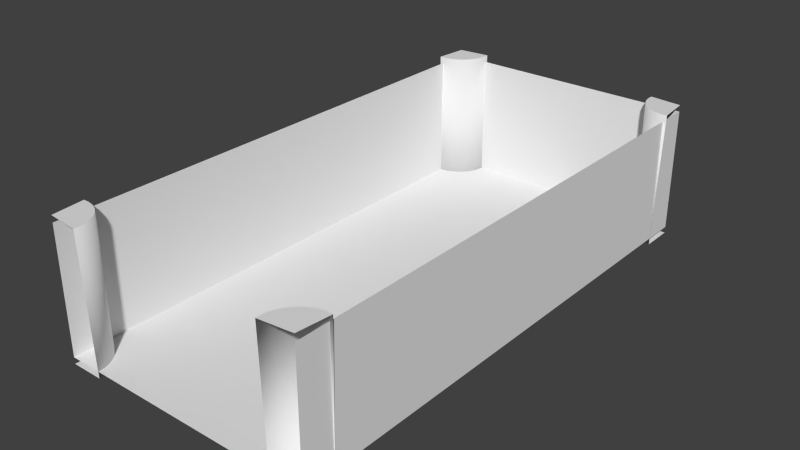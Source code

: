 # Source: room.blend  (saved by Blender 2.69.0; exported with 4.5.12 LTS)
import bpy
from mathutils import Matrix  # noqa: F401  (used for matrix-valued properties, if any)

bpy.ops.wm.read_factory_settings(use_empty=True)
scene = bpy.context.scene
scene.name = 'Scene'

# ---- collections
col_collection_1 = bpy.data.collections.new('Collection 1'); scene.collection.children.link(col_collection_1)

# ---- world
world_world = bpy.data.worlds.new('World'); scene.world = world_world
world_world.color = (0.05088, 0.05088, 0.05088)
world_world.use_sun_shadow = False
world_world.sun_shadow_jitter_overblur = 0.0
world_world.cycles.sampling_method = 'MANUAL'
world_world.cycles.sample_map_resolution = 256

# ---- meshes
me_plane = bpy.data.meshes.new('Plane')
me_plane.from_pydata([(2.0, -4.0, 0.0), (-2.0, -4.0, 0.0), (2.0, 4.0, 0.0), (-2.0, 4.0, 0.0), (-2.0, 4.0, 1.9), (2.0, 4.0, 1.9), (-2.0, -4.0, 1.9), (2.0, -4.0, 1.9), (2.048, 3.504, 2.0), (1.999, 3.5, -0.1), (1.902, 3.51, -0.1), (1.95, 3.504, 2.0), (1.854, 3.523, 2.0), (1.808, 3.538, -0.1), (1.721, 3.584, -0.1), (1.764, 3.561, 2.0), (1.646, 3.646, -0.1), (1.682, 3.615, 2.0), (1.584, 3.722, -0.1), (1.613, 3.684, 2.0), (1.558, 3.766, 2.0), (1.537, 3.809, -0.1), (1.521, 3.856, 2.0), (1.509, 3.902, -0.1), (1.499, 4.0, -0.1), (1.502, 3.953, 2.0), (1.502, 4.051, 2.0), (1.999, 4.0, 2.0), (-2.05, -3.504, 2.0), (-2.001, -3.5, -0.1), (-1.903, -3.51, -0.1), (-1.952, -3.504, 2.0), (-1.856, -3.523, 2.0), (-1.809, -3.538, -0.1), (-1.723, -3.584, -0.1), (-1.765, -3.56, 2.0), (-1.647, -3.646, -0.1), (-1.684, -3.615, 2.0), (-1.585, -3.722, -0.1), (-1.614, -3.684, 2.0), (-1.56, -3.766, 2.0), (-1.539, -3.809, -0.1), (-1.522, -3.856, 2.0), (-1.51, -3.902, -0.1), (-1.501, -4.0, -0.1), (-1.503, -3.952, 2.0), (-1.503, -4.05, 2.0), (-2.001, -4.0, 2.0), (1.503, -4.049, 2.0), (1.499, -4.0, -0.1), (1.509, -3.902, -0.1), (1.503, -3.951, 2.0), (1.522, -3.855, 2.0), (1.537, -3.809, -0.1), (1.584, -3.722, -0.1), (1.56, -3.764, 2.0), (1.646, -3.646, -0.1), (1.614, -3.683, 2.0), (1.721, -3.584, -0.1), (1.684, -3.614, 2.0), (1.765, -3.559, 2.0), (1.808, -3.538, -0.1), (1.856, -3.522, 2.0), (1.902, -3.51, -0.1), (1.999, -3.5, -0.1), (1.952, -3.502, 2.0), (2.05, -3.502, 2.0), (1.999, -4.0, 2.0), (1.999, -4.0, -0.1), (-2.001, -4.0, -0.1), (1.999, 4.0, -0.1), (-2.0, 2.0, 0.0), (-2.0, 0.0, 0.0), (-2.0, -2.0, 0.0), (2.0, -2.0, 0.0), (2.0, 0.0, 0.0), (2.0, 2.0, 0.0), (2.0, -2.0, 1.9), (2.0, 0.0, 1.9), (2.0, 2.0, 1.9), (-2.0, 2.0, 1.9), (-2.0, 0.0, 1.9), (-2.0, -2.0, 1.9), (0.0, -4.0, 0.0), (0.0, 4.0, 0.0), (0.0, 4.0, 1.9), (0.0, -2.0, 0.0), (0.0, 0.0, 0.0), (0.0, 2.0, 0.0), (-1.0, -4.0, 0.0), (-1.0, 4.0, 0.0), (-2.0, -3.0, 0.0), (2.0, 3.0, 0.0), (-2.0, -4.0, 0.95), (-2.0, 4.0, 0.95), (2.0, 4.0, 0.95), (2.0, -4.0, 0.95), (2.0, 3.0, 1.9), (-2.0, -3.0, 1.9), (-1.0, 4.0, 1.9), (-2.0, 3.0, 0.0), (-2.0, 1.0, 0.0), (-2.0, -1.0, 0.0), (2.0, -3.0, 0.0), (2.0, -1.0, 0.0), (2.0, 1.0, 0.0), (2.0, -3.0, 1.9), (2.0, -1.0, 1.9), (2.0, 1.0, 1.9), (-2.0, 3.0, 1.9), (-2.0, 1.0, 1.9), (-2.0, -1.0, 1.9), (-1.0, -2.0, 0.0), (-1.0, 0.0, 0.0), (-1.0, 2.0, 0.0), (-2.0, 2.0, 0.95), (-2.0, 0.0, 0.95), (-2.0, -2.0, 0.95), (2.0, -2.0, 0.95), (2.0, 0.0, 0.95), (2.0, 2.0, 0.95), (1.0, -4.0, 0.0), (1.0, 4.0, 0.0), (1.0, 4.0, 1.9), (1.0, -2.0, 0.0), (1.0, 0.0, 0.0), (1.0, 2.0, 0.0), (0.0, 3.0, 0.0), (0.0, 4.0, 0.95), (0.0, -3.0, 0.0), (0.0, -1.0, 0.0), (0.0, 1.0, 0.0), (1.0, 3.0, 0.0), (-1.0, 4.0, 0.95), (-2.0, -3.0, 0.95), (2.0, 3.0, 0.95), (1.0, -3.0, 0.0), (1.0, -1.0, 0.0), (1.0, 1.0, 0.0), (-2.0, 3.0, 0.95), (-2.0, 1.0, 0.95), (-2.0, -1.0, 0.95), (2.0, -3.0, 0.95), (2.0, -1.0, 0.95), (2.0, 1.0, 0.95), (-1.0, 3.0, 0.0), (1.0, 4.0, 0.95), (-1.0, -3.0, 0.0), (-1.0, -1.0, 0.0), (-1.0, 1.0, 0.0), (-2.0, 3.999, -0.1), (-2.0, 3.999, 2.0), (-2.051, 3.502, 2.0), (-1.953, 3.502, 2.0), (-2.0, 3.499, -0.1), (-1.902, 3.509, -0.1), (-1.856, 3.521, 2.0), (-1.809, 3.537, -0.1), (-1.766, 3.558, 2.0), (-1.684, 3.613, 2.0), (-1.722, 3.584, -0.1), (-1.615, 3.682, 2.0), (-1.646, 3.646, -0.1), (-1.561, 3.764, 2.0), (-1.584, 3.721, -0.1), (-1.538, 3.808, -0.1), (-1.523, 3.854, 2.0), (-1.504, 3.95, 2.0), (-1.51, 3.902, -0.1), (-1.5, 3.999, -0.1), (-1.504, 4.048, 2.0)], [], [(132, 92, 2), (133, 99, 4), (134, 98, 6), (135, 97, 5), (10, 9, 11), (18, 19, 20), (24, 25, 26), (9, 8, 11), (10, 11, 12), (13, 10, 12), (13, 12, 15), (14, 13, 15), (14, 15, 17), (16, 14, 17), (16, 17, 19), (18, 16, 19), (21, 18, 20), (21, 20, 22), (23, 21, 22), (23, 22, 25), (24, 23, 25), (26, 25, 27), (25, 22, 27), (22, 20, 27), (11, 8, 27), (12, 11, 27), (15, 12, 27), (17, 15, 27), (19, 17, 27), (20, 19, 27), (30, 29, 31), (38, 39, 40), (44, 45, 46), (29, 28, 31), (30, 31, 32), (33, 30, 32), (33, 32, 35), (34, 33, 35), (34, 35, 37), (36, 34, 37), (36, 37, 39), (38, 36, 39), (41, 38, 40), (41, 40, 42), (43, 41, 42), (43, 42, 45), (44, 43, 45), (46, 45, 47), (45, 42, 47), (42, 40, 47), (31, 28, 47), (32, 31, 47), (35, 32, 47), (37, 35, 47), (39, 37, 47), (40, 39, 47), (50, 49, 51), (58, 59, 60), (64, 65, 66), (49, 48, 51), (50, 51, 52), (53, 50, 52), (53, 52, 55), (54, 53, 55), (54, 55, 57), (56, 54, 57), (56, 57, 59), (58, 56, 59), (61, 58, 60), (61, 60, 62), (63, 61, 62), (63, 62, 65), (64, 63, 65), (66, 65, 67), (65, 62, 67), (62, 60, 67), (51, 48, 67), (52, 51, 67), (55, 52, 67), (57, 55, 67), (59, 57, 67), (60, 59, 67), (49, 50, 68), (50, 53, 68), (53, 54, 68), (54, 56, 68), (56, 58, 68), (58, 61, 68), (61, 63, 68), (64, 68, 63), (29, 30, 69), (30, 33, 69), (33, 34, 69), (34, 36, 69), (36, 38, 69), (38, 41, 69), (41, 43, 69), (43, 44, 69), (9, 10, 70), (10, 13, 70), (13, 14, 70), (14, 16, 70), (16, 18, 70), (18, 21, 70), (21, 23, 70), (23, 24, 70), (136, 103, 74), (137, 104, 75), (138, 105, 76), (139, 109, 80), (140, 110, 116), (141, 111, 117), (142, 106, 77), (143, 107, 119), (144, 108, 120), (145, 127, 84), (146, 123, 85), (147, 129, 86), (148, 130, 87), (149, 131, 88), (127, 132, 122), (88, 126, 132), (126, 76, 92), (90, 133, 94), (84, 128, 133), (128, 85, 99), (91, 134, 93), (73, 117, 91), (117, 82, 98), (92, 135, 95), (76, 120, 92), (120, 79, 97), (129, 136, 124), (83, 121, 136), (121, 0, 103), (130, 137, 125), (86, 124, 137), (124, 74, 104), (131, 138, 126), (87, 125, 138), (125, 75, 105), (100, 139, 71), (3, 94, 139), (94, 4, 109), (101, 140, 116), (71, 115, 140), (115, 80, 140), (102, 141, 117), (72, 116, 141), (116, 81, 141), (103, 142, 74), (0, 96, 142), (96, 7, 106), (104, 143, 119), (74, 118, 143), (118, 77, 143), (105, 144, 120), (75, 119, 144), (119, 78, 144), (100, 145, 90), (71, 114, 145), (114, 88, 127), (122, 146, 128), (2, 95, 146), (95, 5, 123), (91, 147, 112), (1, 89, 147), (89, 83, 129), (102, 148, 113), (73, 112, 148), (112, 86, 130), (101, 149, 114), (72, 113, 149), (113, 87, 131), (122, 132, 2), (94, 133, 4), (93, 134, 6), (95, 135, 5), (124, 136, 74), (125, 137, 75), (126, 138, 76), (115, 139, 80), (117, 134, 91), (80, 110, 140), (118, 142, 77), (108, 79, 120), (110, 81, 116), (90, 145, 84), (128, 146, 85), (112, 147, 86), (113, 148, 87), (114, 149, 88), (84, 127, 122), (127, 88, 132), (132, 126, 92), (3, 90, 94), (90, 84, 133), (133, 128, 99), (1, 91, 93), (120, 135, 92), (134, 117, 98), (2, 92, 95), (81, 111, 141), (135, 120, 97), (86, 129, 124), (129, 83, 136), (136, 121, 103), (87, 130, 125), (130, 86, 137), (137, 124, 104), (88, 131, 126), (131, 87, 138), (138, 125, 105), (77, 107, 143), (100, 3, 139), (139, 94, 109), (72, 101, 116), (101, 71, 140), (107, 78, 119), (73, 102, 117), (102, 72, 141), (139, 115, 71), (103, 0, 142), (142, 96, 106), (75, 104, 119), (104, 74, 143), (142, 118, 74), (76, 105, 120), (105, 75, 144), (111, 82, 117), (3, 100, 90), (100, 71, 145), (145, 114, 127), (84, 122, 128), (122, 2, 146), (146, 95, 123), (73, 91, 112), (91, 1, 147), (147, 89, 129), (72, 102, 113), (102, 73, 148), (148, 112, 130), (71, 101, 114), (101, 72, 149), (149, 113, 131), (78, 108, 144), (155, 154, 150), (157, 155, 150), (160, 157, 150), (162, 160, 150), (164, 162, 150), (165, 164, 150), (168, 165, 150), (169, 168, 150), (158, 159, 151), (159, 161, 151), (161, 163, 151), (163, 166, 151), (166, 167, 151), (167, 170, 151), (156, 158, 151), (153, 156, 151), (152, 153, 151), (154, 155, 153), (155, 156, 153), (155, 157, 156), (157, 158, 156), (157, 160, 158), (160, 162, 159), (162, 161, 159), (162, 164, 161), (164, 163, 161), (164, 165, 163), (165, 166, 163), (165, 168, 166), (168, 167, 166), (169, 170, 167), (154, 153, 152), (160, 159, 158), (168, 169, 167)])
me_plane.polygons.foreach_set('use_smooth', [0, 0, 0, 0, 1, 1, 1, 1, 1, 1, 1, 1, 1, 1, 1, 1, 1, 1, 1, 1, 1, 0, 0, 0, 0, 0, 0, 0, 0, 0, 1, 1, 1, 1, 1, 1, 1, 1, 1, 1, 1, 1, 1, 1, 1, 1, 1, 0, 0, 0, 0, 0, 0, 0, 0, 0, 1, 1, 1, 1, 1, 1, 1, 1, 1, 1, 1, 1, 1, 1, 1, 1, 1, 0, 0, 0, 0, 0, 0, 0, 0, 0, 0, 0, 0, 0, 0, 0, 0, 0, 0, 0, 0, 0, 0, 0, 0, 0, 0, 0, 0, 0, 0, 0, 0, 0, 0, 0, 0, 0, 0, 0, 0, 0, 0, 0, 0, 0, 0, 0, 0, 0, 0, 0, 0, 0, 0, 0, 0, 0, 0, 0, 0, 0, 0, 0, 0, 0, 0, 0, 0, 0, 0, 0, 0, 0, 0, 0, 0, 0, 0, 0, 0, 0, 0, 0, 0, 0, 0, 0, 0, 0, 0, 0, 0, 0, 0, 0, 0, 0, 0, 0, 0, 0, 0, 0, 0, 0, 0, 0, 0, 0, 0, 0, 0, 0, 0, 0, 0, 0, 0, 0, 0, 0, 0, 0, 0, 0, 0, 0, 0, 0, 0, 0, 0, 0, 0, 0, 0, 0, 0, 0, 0, 0, 0, 0, 0, 0, 0, 0, 0, 0, 0, 0, 0, 0, 0, 0, 0, 0, 0, 0, 0, 0, 0, 0, 0, 0, 0, 0, 0, 0, 0, 0, 0, 0, 0, 0, 0, 0, 0, 0, 0, 0, 0, 0, 0, 0, 0, 0, 0, 0, 0, 1, 1, 1, 1, 1, 1, 1, 1, 1, 1, 1, 1, 1, 1, 1, 1, 1])
me_plane.use_remesh_preserve_volume = False
me_plane.use_remesh_preserve_attributes = False
me_plane.use_mirror_vertex_groups = False
me_plane.update()

# ---- objects
ob_plane = bpy.data.objects.new('Plane', me_plane)

# ---- transforms, parenting, visibility, modifiers, constraints
ob_plane.location = (0.0, 0.0, 0.0)
ob_plane.lineart.crease_threshold = 0.0

# ---- collection membership
col_collection_1.objects.link(ob_plane)

# ---- scene / render settings (as saved in the file)
scene.frame_start = 1; scene.frame_end = 250; scene.frame_set(1)
scene.render.engine = 'CYCLES'
scene.render.image_settings.compression = 90
scene.render.resolution_percentage = 50
scene.render.dither_intensity = 0.0
scene.cycles.use_denoising = False
scene.cycles.samples = 10
scene.cycles.sampling_pattern = 'TABULATED_SOBOL'
scene.cycles.light_sampling_threshold = 0.0
scene.cycles.use_adaptive_sampling = False
scene.cycles.use_light_tree = False
scene.cycles.blur_glossy = 0.0
scene.cycles.volume_bounces = 1
scene.cycles.pixel_filter_type = 'GAUSSIAN'
scene.cycles.sample_clamp_indirect = 0.0
scene.view_settings.view_transform = 'Standard'
bpy.context.view_layer.update()

# ---- added for rendering (the .blend has no active camera and no usable light): camera, sun
cam_auto = bpy.data.cameras.new('AutoCamera')
cam_auto.lens = 50.0
cam_auto.sensor_width = 36.0
cam_auto.clip_end = 1000.0
ob_auto_camera = bpy.data.objects.new('AutoCamera', cam_auto)
scene.collection.objects.link(ob_auto_camera)
ob_auto_camera.location = (8.62199, -10.3468, 7.8479)
ob_auto_camera.rotation_euler = (1.09748, -7.21219e-08, 0.694738)
scene.camera = ob_auto_camera
light_auto_sun = bpy.data.lights.new('AutoSun', 'SUN')
light_auto_sun.energy = 3.0
light_auto_sun.angle = 0.0523599
ob_auto_sun = bpy.data.objects.new('AutoSun', light_auto_sun)
scene.collection.objects.link(ob_auto_sun)
ob_auto_sun.rotation_euler = (0.872665, 0.174533, 0.523599)
bpy.context.view_layer.update()
